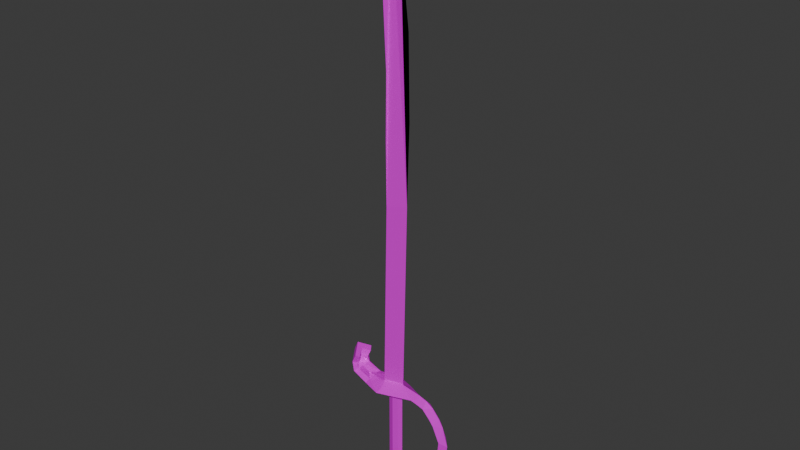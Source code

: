# Source: cutlass.blend  (saved by Blender 4.2.66; exported with 4.5.12 LTS)
import bpy
from mathutils import Matrix  # noqa: F401  (used for matrix-valued properties, if any)

bpy.ops.wm.read_factory_settings(use_empty=True)
scene = bpy.context.scene
scene.name = 'Scene'

# ---- collections
col_collection = bpy.data.collections.new('Collection'); scene.collection.children.link(col_collection)

# ---- images (referenced by path relative to the original .blend; pixels are not part of the script)
import os
ASSET_DIR = os.environ.get("B2B_ASSET_DIR", "")  # directory of the original .blend (textures are referenced by path, not embedded)
HERE = os.path.dirname(os.path.abspath(__file__))  # packed textures are extracted next to this script under _unpacked/

def load_image(name, relpath, width, height, colorspace="sRGB"):
    """Load a texture the original file referenced (path relative to the .blend, or extracted next to this script)."""
    p = next((c for c in (os.path.join(HERE, relpath), os.path.join(ASSET_DIR, relpath)) if relpath and os.path.exists(c)), "")
    if p:
        img = bpy.data.images.load(p, check_existing=True)
        img.name = name
    else:  # same state as the original file: an image datablock whose file is absent (Cycles renders it pink)
        img = bpy.data.images.new(name, width, height)
        img.source = "FILE"
        img.filepath = "//" + (relpath or name)
    img.colorspace_settings.name = colorspace
    return img
img_cutlass = load_image('Cutlass', 'Cutlass.png', 1024, 1024, 'Non-Color')
img_cutlass_real = load_image('Cutlass(Real)', 'Cutlass.png', 1024, 1024, 'sRGB')

# ---- materials (node trees are filled in below, after node groups)
mat_material = bpy.data.materials.new('Material')
mat_material.alpha_threshold = 0.0
mat_material.use_transparent_shadow = False
mat_material.diffuse_color = (0.8004, 0.7361, 0.7772, 1.0)
mat_material.roughness = 0.5
mat_material.line_color = (0.0, 0.0, 0.0, 1.0)

# ---- material node trees
mat_material.use_nodes = True; mat_material.node_tree.nodes.clear()
_N = mat_material.node_tree.nodes; _L = mat_material.node_tree.links
n0 = _N.new('ShaderNodeOutputMaterial'); n0.name = 'Material Output'; n0.location = (300, 300)
n1 = _N.new('ShaderNodeBsdfPrincipled'); n1.name = 'Principled BSDF'; n1.location = (10, 300)
n1.inputs[2].default_value = 0.1028
n1.inputs[3].default_value = 1.0
n1.inputs[13].default_value = 0.0
n1.inputs[25].default_value = 1.0
n1.inputs[26].default_value = (1.0, 0.9491, 0.9491, 1.0)
n1.inputs[27].default_value = (1.0, 0.8882, 0.9368, 1.0)
n2 = _N.new('ShaderNodeTexImage'); n2.name = 'Image Texture'; n2.location = (-280, 220)
n2.image = img_cutlass
n3 = _N.new('ShaderNodeTexImage'); n3.name = 'Image Texture.001'; n3.location = (-280, 260)
n3.image = img_cutlass_real
_L.new(n1.outputs[0], n0.inputs[0])
_L.new(n2.outputs[0], n1.inputs[1])
_L.new(n3.outputs[0], n1.inputs[0])
n0.is_active_output = True

# ---- world
world_world = bpy.data.worlds.new('World'); scene.world = world_world
world_world.use_nodes = True; world_world.node_tree.nodes.clear()
_N = world_world.node_tree.nodes; _L = world_world.node_tree.links
n0 = _N.new('ShaderNodeOutputWorld'); n0.name = 'World Output'; n0.location = (300, 300)
n1 = _N.new('ShaderNodeBackground'); n1.name = 'Background'; n1.location = (10, 300)
n1.inputs[0].default_value = (0.05088, 0.05088, 0.05088, 1.0)
_L.new(n1.outputs[0], n0.inputs[0])
n0.is_active_output = True
world_world.color = (0.05088, 0.05088, 0.05088)
world_world.sun_shadow_jitter_overblur = 0.0

# ---- meshes
me_cube = bpy.data.meshes.new('Cube')
me_cube.from_pydata([(-0.01207, -0.0006204, 31.98), (0.2616, -0.0006204, 0.5583), (-0.7302, -0.0006204, 33.9), (-1.093, 0.4211, 0.5583), (-1.093, -0.4223, 0.5583), (-1.535, 0.4211, 31.72), (-1.535, -0.4223, 31.72), (-2.776, -0.0006204, 34.88), (-0.9873, 0.4211, 28.0), (-0.9873, -0.4223, 28.0), (-0.8077, 0.4211, 14.28), (-0.8077, -0.4223, 14.28), (0.5556, -0.0006204, 14.56), (0.6445, -0.0006204, 26.17), (0.7416, -0.0006204, 20.36), (-0.8449, -0.4223, 18.86), (-0.7715, -0.4223, 23.43), (-0.7715, 0.4211, 23.43), (-0.8449, 0.4211, 18.86), (0.2654, 0.8563, -0.01665), (0.2654, -0.8576, -0.01665), (-2.349, 0.5939, 0.2898), (-2.349, -0.5952, 0.2898), (-0.9431, -0.9112, 0.2898), (0.6215, -0.0006204, -0.3765), (-0.9431, 0.9099, 0.2898), (-2.857, -0.0006204, 0.2898), (-0.4156, -0.0006204, -0.01664), (-2.487, 0.8563, -0.01665), (-2.487, -0.8576, -0.01665), (-1.111, -1.313, -0.01665), (-1.111, 1.312, -0.01665), (-3.218, -0.0006204, -0.01665), (-0.03022, 0.2393, -0.4889), (-0.03022, -0.2406, -0.4889), (-0.801, 0.2393, -0.4889), (-0.801, -0.2406, -0.4889), (-0.4156, -0.3681, -0.4889), (0.1746, -0.0006204, -0.4889), (-0.4156, 0.3669, -0.4889), (-1.006, -0.0006204, -0.4889), (-0.03022, 0.2393, -7.032), (-0.03022, -0.2406, -7.032), (-0.801, 0.2393, -7.032), (-0.801, -0.2406, -7.032), (-0.4156, -0.3681, -7.032), (0.1746, -0.0006204, -7.032), (-0.4156, 0.3669, -7.032), (-1.006, -0.0006204, -7.032), (0.3089, 0.4505, -7.4), (0.3089, -0.4518, -7.4), (-1.14, 0.4505, -7.4), (-1.14, -0.4518, -7.4), (-0.4156, -0.6915, -7.4), (0.694, -0.0006204, -7.4), (-0.4156, 0.6903, -7.4), (-1.525, -0.0006204, -7.4), (0.4338, 0.5282, -7.981), (0.4338, -0.5295, -7.981), (-1.265, 0.5282, -7.981), (-1.265, -0.5295, -7.981), (-0.4156, -0.8106, -7.981), (0.8851, -0.0006204, -7.981), (-0.4156, 0.8093, -7.981), (-1.716, -0.0006204, -7.981), (0.04089, 0.2836, -8.521), (0.04089, -0.2849, -8.521), (-0.8721, 0.2836, -8.521), (-0.8721, -0.2849, -8.521), (-0.4156, -0.4359, -8.521), (0.2835, -0.0006204, -8.521), (-0.4156, 0.4347, -8.521), (-1.115, -0.0006204, -8.521), (-0.4269, 0.08685, -8.764), (1.723, -0.0006204, 0.337), (1.304, 0.4211, -0.05683), (1.304, -0.4223, -0.05683), (1.551, -0.0006204, -0.3191), (2.339, -0.0006204, 0.1449), (1.864, 0.4211, -0.1784), (1.864, -0.4223, -0.1784), (2.066, -0.0006204, -0.476), (2.339, -0.0006204, 0.1449), (1.864, 0.4211, -0.1784), (1.864, -0.4223, -0.1784), (2.066, -0.0006204, -0.476), (2.917, -0.0006204, -0.2159), (2.351, 0.4211, -0.3175), (2.351, -0.4223, -0.3175), (2.414, -0.0006204, -0.6718), (3.486, -0.0006204, -0.8796), (2.911, 0.4211, -0.9027), (2.911, -0.4223, -0.9027), (2.925, -0.0006204, -1.262), (3.817, -0.0006204, -1.449), (3.254, 0.4211, -1.337), (3.254, -0.4223, -1.337), (3.183, -0.0006204, -1.69), (4.238, -0.0006204, -2.882), (3.787, 0.4211, -2.524), (3.787, -0.4223, -2.524), (3.564, -0.0006204, -2.806), (4.034, -0.0006204, -4.35), (3.663, 0.4211, -3.91), (3.663, -0.4223, -3.91), (3.388, -0.0006204, -4.142), (3.342, -0.0006203, -6.287), (3.122, 0.4211, -5.755), (3.122, -0.4223, -5.755), (2.79, -0.0006203, -5.893), (2.529, -0.0006203, -7.254), (2.547, 0.4211, -6.679), (2.547, -0.4223, -6.679), (2.188, -0.0006203, -6.668), (0.5805, 0.2444, -7.69), (0.5805, -0.2456, -7.69), (0.5015, 0.225, -7.4), (0.5015, -0.2262, -7.4), (0.6595, 0.2638, -7.981), (0.6595, -0.2651, -7.981), (0.3713, -0.4906, -7.69), (0.7896, -0.0006204, -7.69), (0.3713, 0.4894, -7.69), (-3.883, -0.0006204, 0.7824), (-3.389, -0.5952, 0.6676), (-3.389, 0.5939, 0.6676), (-4.293, -0.0006204, 0.6681), (-3.581, -0.8576, 0.5025), (-3.581, 0.8563, 0.5025), (-3.895, -0.0006204, 1.408), (-3.538, -0.5952, 1.047), (-3.538, 0.5939, 1.047), (-4.234, -0.0006204, 1.77), (-3.719, -0.8576, 1.25), (-3.719, 0.8563, 1.25), (-3.609, -0.0006204, 2.031), (-3.252, -0.5952, 1.67), (-3.252, 0.5939, 1.67), (-3.948, -0.0006204, 2.394), (-3.433, -0.8576, 1.874), (-3.433, 0.8563, 1.874)], [], [(1, 19, 25), (1, 12, 14, 13, 0, 2, 7, 6, 9, 16, 15, 11, 4), (3, 10, 18, 17, 8, 5, 7, 2, 0, 13, 14, 12, 1), (5, 6, 7), (9, 6, 5, 8), (16, 9, 8, 17), (4, 11, 10, 3), (11, 15, 18, 10), (15, 16, 17, 18), (27, 24, 20, 23), (4, 22, 23), (3, 21, 26), (19, 1, 74, 75), (26, 27, 23, 22), (21, 25, 27, 26), (25, 19, 24, 27), (21, 25, 31, 28), (34, 37, 30, 20), (22, 23, 30, 29), (29, 32, 126, 127), (32, 28, 128, 126), (29, 30, 37, 36), (28, 31, 39, 35), (28, 32, 40, 35), (32, 29, 36, 40), (40, 36, 44, 48), (38, 33, 41, 46), (39, 33, 41, 47), (36, 37, 45, 44), (35, 39, 47, 43), (37, 34, 42, 45), (35, 40, 48, 43), (34, 38, 46, 42), (43, 48, 56, 51), (42, 46, 54, 117, 50), (48, 44, 52, 56), (46, 41, 49, 116, 54), (47, 41, 49, 55), (44, 45, 53, 52), (43, 47, 55, 51), (45, 42, 50, 53), (52, 53, 61, 60), (51, 55, 63, 59), (53, 50, 120, 58, 61), (51, 56, 64, 59), (115, 121, 62, 119), (56, 52, 60, 64), (114, 122, 57, 118), (55, 49, 122, 57, 63), (63, 57, 65, 71), (60, 61, 69, 68), (59, 63, 71, 67), (61, 58, 66, 69), (59, 64, 72, 67), (58, 119, 62, 70, 66), (64, 60, 68, 72), (62, 118, 57, 65, 70), (66, 70, 73), (72, 68, 73), (70, 65, 73), (71, 65, 73), (68, 69, 73), (67, 71, 73), (69, 66, 73), (67, 72, 73), (34, 20, 24, 38), (38, 24, 19, 33), (33, 39, 31, 19), (1, 20, 76, 74), (75, 74, 78, 79), (76, 77, 81, 80), (24, 19, 75, 77), (20, 24, 77, 76), (88, 89, 93, 92), (89, 87, 91, 93), (74, 76, 80, 78), (77, 75, 79, 81), (82, 85, 84), (83, 85, 82), (82, 84, 88, 86), (85, 83, 87, 89), (84, 85, 89, 88), (83, 82, 86, 87), (92, 93, 97, 96), (93, 91, 95, 97), (87, 86, 90, 91), (86, 88, 92, 90), (95, 94, 98, 99), (96, 97, 101, 100), (91, 90, 94, 95), (90, 92, 96, 94), (101, 99, 103, 105), (98, 100, 104, 102), (94, 96, 100, 98), (97, 95, 99, 101), (103, 102, 106, 107), (104, 105, 109, 108), (100, 101, 105, 104), (99, 98, 102, 103), (106, 108, 112, 110), (107, 106, 110, 111), (102, 104, 108, 106), (105, 103, 107, 109), (113, 111, 114, 54), (110, 112, 115, 62), (109, 107, 111, 113), (108, 109, 113, 112), (114, 62, 121, 54), (62, 115, 54, 121), (112, 113, 54, 115), (111, 110, 62, 114), (121, 114, 118, 62), (54, 116, 114, 121), (116, 49, 122, 114), (120, 115, 119, 58), (50, 117, 115, 120), (117, 54, 121, 115), (19, 31, 25), (30, 23, 20), (20, 1, 23), (1, 4, 23), (21, 3, 25), (3, 1, 25), (4, 3, 26), (22, 4, 26), (123, 124, 130, 129), (127, 126, 132, 133), (22, 29, 127, 124), (26, 22, 124, 123), (28, 21, 125, 128), (21, 26, 123, 125), (134, 131, 137, 140), (131, 129, 135, 137), (124, 127, 133, 130), (126, 128, 134, 132), (125, 123, 129, 131), (128, 125, 131, 134), (135, 136, 139, 138), (137, 135, 138, 140), (133, 132, 138, 139), (129, 130, 136, 135), (130, 133, 139, 136), (132, 134, 140, 138)])
_uv = me_cube.uv_layers.new(name='UVMap')
_uv.uv.foreach_set('vector', [0.1696, 0.9079, 0.1492, 0.8978, 0.1575, 0.8653, 0.8776, 1.0, 0.8609, 0.5924, 0.8526, 0.4233, 0.8501, 0.2542, 0.8593, 0.08495, 0.8727, 0.0288, 0.9143, -5.429e-08, 0.8997, 0.09172, 0.8912, 0.2001, 0.8902, 0.3334, 0.8952, 0.4666, 0.8979, 0.5998, 0.9143, 0.9994, 0.772, 0.9966, 0.7942, 0.6012, 0.7982, 0.4691, 0.8051, 0.3372, 0.8045, 0.2046, 0.7945, 0.09569, 0.772, -1.111e-07, 0.8233, 0.03381, 0.8396, 0.09133, 0.8501, 0.2608, 0.8463, 0.4287, 0.8353, 0.5959, 0.8125, 0.9992, 0.9426, 0.09776, 0.9229, 0.09501, 0.9526, 1.056e-07, 0.9155, 0.2038, 0.9229, 0.09501, 0.9426, 0.09776, 0.9352, 0.2065, 0.9143, 0.3351, 0.9155, 0.2038, 0.9352, 0.2065, 0.934, 0.3379, 0.9329, 0.9844, 0.9202, 0.5953, 0.9398, 0.5981, 0.9526, 0.9872, 0.9202, 0.5953, 0.9182, 0.4649, 0.9379, 0.4677, 0.9398, 0.5981, 0.9182, 0.4649, 0.9143, 0.3351, 0.934, 0.3379, 0.9379, 0.4677, 0.06697, 0.5468, 0.06062, 0.5779, 0.04502, 0.5638, 0.04938, 0.5278, 0.1099, 0.2946, 0.09562, 0.3294, 0.09562, 0.2875, 0.1334, 0.3003, 0.1286, 0.3374, 0.109, 0.3478, 0.1492, 0.8978, 0.1696, 0.9079, 0.1635, 0.9461, 0.1502, 0.9305, 0.07376, 0.4755, 0.06697, 0.5468, 0.04938, 0.5278, 0.0585, 0.4883, 0.08812, 0.4919, 0.09474, 0.5334, 0.06697, 0.5468, 0.07376, 0.4755, 0.09474, 0.5334, 0.08771, 0.569, 0.06062, 0.5779, 0.06697, 0.5468, 0.1704, 0.867, 0.1704, 0.8318, 0.1832, 0.829, 0.1817, 0.8664, 0.07642, 0.6397, 0.06594, 0.6396, 0.0349, 0.6198, 0.07232, 0.62, 0.0585, 0.4883, 0.04938, 0.5278, 0.0349, 0.5228, 0.04746, 0.4846, 0.09939, 0.5909, 0.1184, 0.6175, 0.1158, 0.6469, 0.09562, 0.6211, 0.1184, 0.6175, 0.1469, 0.6027, 0.1431, 0.6329, 0.1158, 0.6469, 0.09939, 0.5909, 0.09562, 0.5489, 0.1233, 0.5364, 0.1244, 0.5482, 0.1781, -6.213e-09, 0.2005, 0.03579, 0.1767, 0.06333, 0.1704, 0.05331, 0.1469, 0.6027, 0.1184, 0.6175, 0.1297, 0.5556, 0.1377, 0.5515, 0.1184, 0.6175, 0.09939, 0.5909, 0.1244, 0.5482, 0.1297, 0.5556, 0.5592, 0.7292, 0.5678, 0.7288, 0.5678, 0.9178, 0.5592, 0.9183, 0.5592, 0.5116, 0.5684, 0.511, 0.5791, 0.697, 0.5699, 0.6976, 0.5092, 0.709, 0.5208, 0.709, 0.5251, 0.8979, 0.5134, 0.8979, 0.5678, 0.7288, 0.5794, 0.7291, 0.5794, 0.9181, 0.5678, 0.9178, 0.5592, 0.298, 0.5696, 0.2961, 0.5721, 0.478, 0.5618, 0.4799, 0.4783, 0.7016, 0.4888, 0.7017, 0.4577, 0.8809, 0.4472, 0.8809, 0.5617, 0.06201, 0.5709, 0.06211, 0.5684, 0.2527, 0.5592, 0.2526, 0.4888, 0.7017, 0.4978, 0.7034, 0.4668, 0.8826, 0.4577, 0.8809, 0.1469, 0.1906, 0.156, 0.1907, 0.1667, 0.2017, 0.1494, 0.2015, 0.1872, 0.3082, 0.1932, 0.3147, 0.1877, 0.331, 0.182, 0.3249, 0.1764, 0.3189, 0.1932, 0.2807, 0.1872, 0.286, 0.1764, 0.2772, 0.1877, 0.2671, 0.1576, 0.6356, 0.1667, 0.635, 0.1664, 0.6479, 0.1578, 0.6485, 0.1492, 0.6491, 0.101, 0.8359, 0.1127, 0.8359, 0.1188, 0.8477, 0.09687, 0.8477, 0.1872, 0.286, 0.184, 0.2968, 0.1704, 0.2975, 0.1764, 0.2772, 0.1494, 0.4179, 0.1597, 0.416, 0.1668, 0.4281, 0.1474, 0.4316, 0.184, 0.2968, 0.1872, 0.3082, 0.1764, 0.3189, 0.1704, 0.2975, 0.1704, 0.2028, 0.1711, 0.1809, 0.1875, 0.1794, 0.1867, 0.2051, 0.1474, 0.4316, 0.1668, 0.4281, 0.1696, 0.4449, 0.1469, 0.449, 0.172, 0.2633, 0.1704, 0.2436, 0.1779, 0.2439, 0.1853, 0.2441, 0.1872, 0.2671, 0.1494, 0.2015, 0.1667, 0.2017, 0.1704, 0.2188, 0.1502, 0.2186, 0.1787, 0.2345, 0.1796, 0.2252, 0.1872, 0.2239, 0.1863, 0.234, 0.1711, 0.2189, 0.1704, 0.2028, 0.1867, 0.2051, 0.1875, 0.2239, 0.1574, 0.6573, 0.1667, 0.6567, 0.1671, 0.6654, 0.157, 0.6661, 0.09687, 0.8477, 0.1188, 0.8477, 0.1201, 0.8563, 0.1213, 0.8649, 0.09562, 0.8649, 0.1949, 0.513, 0.2019, 0.5368, 0.1846, 0.5362, 0.1809, 0.5234, 0.1867, 0.2051, 0.1875, 0.1794, 0.2043, 0.1847, 0.2039, 0.1985, 0.1754, 0.4957, 0.1949, 0.513, 0.1809, 0.5234, 0.1704, 0.5141, 0.1872, 0.2671, 0.1853, 0.2441, 0.204, 0.2481, 0.205, 0.2605, 0.1502, 0.2186, 0.1704, 0.2188, 0.1577, 0.2341, 0.1469, 0.234, 0.1853, 0.2441, 0.1863, 0.234, 0.1872, 0.2239, 0.205, 0.2373, 0.204, 0.2481, 0.1875, 0.2239, 0.1867, 0.2051, 0.2039, 0.1985, 0.2043, 0.2086, 0.1757, 0.3766, 0.1847, 0.3812, 0.1937, 0.3858, 0.1871, 0.4007, 0.1774, 0.3958, 0.3646, 0.383, 0.3708, 0.3743, 0.3772, 0.3946, 0.3809, 0.4135, 0.3713, 0.4086, 0.3772, 0.3946, 0.3708, 0.3743, 0.3804, 0.3792, 0.3772, 0.3946, 0.3742, 0.5019, 0.378, 0.5147, 0.3638, 0.5084, 0.3713, 0.4086, 0.3638, 0.3968, 0.3772, 0.3946, 0.3638, 0.4926, 0.3742, 0.5019, 0.3638, 0.5084, 0.3638, 0.3968, 0.3646, 0.383, 0.3772, 0.3946, 0.3871, 0.4048, 0.3809, 0.4135, 0.3772, 0.3946, 0.1854, 0.6668, 0.1704, 0.6768, 0.1704, 0.6528, 0.1825, 0.6583, 0.1825, 0.6583, 0.1704, 0.6528, 0.1893, 0.6317, 0.1907, 0.6542, 0.1767, 0.0746, 0.1767, 0.06333, 0.2005, 0.03579, 0.2005, 0.07603, 0.1301, 0.2591, 0.1027, 0.2541, 0.121, 0.2276, 0.1378, 0.218, 0.1502, 0.9305, 0.1635, 0.9461, 0.1582, 0.9624, 0.1469, 0.9452, 0.182, 0.9599, 0.1817, 0.9715, 0.1704, 0.9732, 0.1704, 0.9605, 0.06062, 0.5779, 0.08771, 0.569, 0.07534, 0.5977, 0.06066, 0.6044, 0.04502, 0.5638, 0.06062, 0.5779, 0.06066, 0.6044, 0.05433, 0.5951, 0.12, 0.3543, 0.1288, 0.3661, 0.1201, 0.3856, 0.1104, 0.3738, 0.1725, 0.6998, 0.1858, 0.6908, 0.186, 0.7112, 0.1721, 0.7189, 0.1378, 0.218, 0.121, 0.2276, 0.1238, 0.212, 0.1405, 0.2008, 0.06066, 0.6044, 0.07534, 0.5977, 0.07301, 0.6142, 0.05784, 0.6198, 0.1797, 0.8981, 0.1865, 0.9167, 0.1704, 0.9167, 0.1832, 0.9367, 0.1704, 0.9279, 0.1832, 0.9167, 0.1816, 0.8782, 0.1794, 0.8982, 0.1704, 0.8878, 0.1704, 0.867, 0.1704, 0.6889, 0.1812, 0.6768, 0.1858, 0.6908, 0.1725, 0.6998, 0.1284, 0.3478, 0.1348, 0.3588, 0.1288, 0.3661, 0.12, 0.3543, 0.0349, 0.2389, 0.05374, 0.2307, 0.06745, 0.2435, 0.0469, 0.2449, 0.1104, 0.3738, 0.1201, 0.3856, 0.1157, 0.3991, 0.1045, 0.3879, 0.1721, 0.7189, 0.186, 0.7112, 0.1853, 0.7244, 0.1704, 0.7299, 0.0469, 0.2449, 0.06745, 0.2435, 0.08014, 0.2649, 0.05958, 0.2641, 0.07595, 5.914e-10, 0.09562, 0.006063, 0.0816, 0.02095, 0.06141, 0.01712, 0.06713, 0.278, 0.08706, 0.2827, 0.09391, 0.3257, 0.07753, 0.3144, 0.1045, 0.3879, 0.1157, 0.3991, 0.1095, 0.4328, 0.09562, 0.4245, 0.05958, 0.2641, 0.08014, 0.2649, 0.08706, 0.2827, 0.06713, 0.278, 0.06141, 0.01712, 0.0816, 0.02095, 0.07269, 0.03226, 0.05212, 0.03236, 0.1106, 0.0358, 0.1217, 0.02563, 0.13, 0.06415, 0.1176, 0.07358, 0.03721, 0.07214, 0.05655, 0.06458, 0.05297, 0.1049, 0.0349, 0.1151, 0.05212, 0.03236, 0.07269, 0.03226, 0.05655, 0.06458, 0.03721, 0.07214, 0.09562, 0.01031, 0.1036, -7.783e-09, 0.1217, 0.02563, 0.1106, 0.0358, 0.07066, 0.3537, 0.0848, 0.367, 0.06203, 0.4199, 0.05198, 0.4046, 0.09827, 0.4633, 0.113, 0.47, 0.124, 0.5167, 0.1084, 0.5131, 0.09562, 0.4245, 0.1095, 0.4328, 0.113, 0.47, 0.09827, 0.4633, 0.07753, 0.3144, 0.09391, 0.3257, 0.0848, 0.367, 0.07066, 0.3537, 0.04048, 0.1733, 0.05586, 0.1599, 0.06352, 0.1886, 0.05279, 0.204, 0.05198, 0.4046, 0.06203, 0.4199, 0.0388, 0.4443, 0.0349, 0.4287, 0.0349, 0.1151, 0.05297, 0.1049, 0.05586, 0.1599, 0.04048, 0.1733, 0.1176, 0.07358, 0.13, 0.06415, 0.1345, 0.1198, 0.1205, 0.1273, 0.1159, 0.155, 0.1316, 0.1511, 0.1013, 0.2008, 0.09562, 0.1918, 0.05279, 0.204, 0.06352, 0.1886, 0.09562, 0.2241, 0.08314, 0.2307, 0.1205, 0.1273, 0.1345, 0.1198, 0.1316, 0.1511, 0.1159, 0.155, 0.1084, 0.5131, 0.124, 0.5167, 0.1348, 0.5357, 0.1187, 0.5364, 0.1574, 0.6573, 0.1469, 0.6668, 0.1481, 0.658, 0.1492, 0.6491, 0.1872, 0.2239, 0.1787, 0.2345, 0.172, 0.2265, 0.1796, 0.2252, 0.1704, 0.7299, 0.1826, 0.7404, 0.179, 0.7857, 0.1704, 0.7898, 0.1704, 0.5368, 0.1886, 0.5427, 0.1834, 0.5883, 0.1704, 0.5935, 0.1481, 0.658, 0.1574, 0.6573, 0.157, 0.6661, 0.1469, 0.6668, 0.1492, 0.6491, 0.1578, 0.6485, 0.1574, 0.6573, 0.1481, 0.658, 0.1578, 0.6485, 0.1664, 0.6479, 0.1667, 0.6567, 0.1574, 0.6573, 0.1779, 0.2439, 0.1787, 0.2345, 0.1863, 0.234, 0.1853, 0.2441, 0.1704, 0.2436, 0.1712, 0.235, 0.1787, 0.2345, 0.1779, 0.2439, 0.1712, 0.235, 0.172, 0.2265, 0.1796, 0.2252, 0.1787, 0.2345, 0.1492, 0.8978, 0.1469, 0.8563, 0.1575, 0.8653, 0.0349, 0.5228, 0.04938, 0.5278, 0.04502, 0.5638, 0.1027, 0.2541, 0.1301, 0.2591, 0.09562, 0.2875, 0.1301, 0.2591, 0.1099, 0.2946, 0.09562, 0.2875, 0.1286, 0.3374, 0.1334, 0.3003, 0.1462, 0.2997, 0.1334, 0.3003, 0.1301, 0.2591, 0.1462, 0.2997, 0.1099, 0.2946, 0.1334, 0.3003, 0.109, 0.3478, 0.09562, 0.3294, 0.1099, 0.2946, 0.109, 0.3478, 0.1932, 0.3765, 0.1704, 0.3766, 0.1747, 0.3656, 0.196, 0.3589, 0.2022, 0.1794, 0.1719, 0.1791, 0.1704, 0.1473, 0.1965, 0.158, 0.0585, 0.4883, 0.04746, 0.4846, 0.05627, 0.4514, 0.06512, 0.4571, 0.07376, 0.4755, 0.0585, 0.4883, 0.06512, 0.4571, 0.0821, 0.4443, 0.1815, 0.4957, 0.1704, 0.4901, 0.1821, 0.4689, 0.1926, 0.4702, 0.08812, 0.4919, 0.07376, 0.4755, 0.0821, 0.4443, 0.09474, 0.4608, 0.1874, 0.4487, 0.1807, 0.4572, 0.1704, 0.4435, 0.1772, 0.435, 0.1911, 0.6224, 0.1704, 0.6131, 0.1742, 0.5935, 0.195, 0.6028, 0.1839, 0.8239, 0.175, 0.829, 0.1704, 0.8094, 0.1801, 0.8146, 0.203, 0.1268, 0.1704, 0.1292, 0.1749, 0.1078, 0.2042, 0.09468, 0.195, 0.6317, 0.1722, 0.6303, 0.1704, 0.6131, 0.1911, 0.6224, 0.1926, 0.4702, 0.1821, 0.4689, 0.1807, 0.4572, 0.1874, 0.4487, 0.1935, 0.342, 0.1722, 0.3487, 0.1704, 0.3407, 0.2011, 0.331, 0.1813, 0.938, 0.1813, 0.9541, 0.1704, 0.9599, 0.1704, 0.9367, 0.1965, 0.158, 0.1704, 0.1473, 0.176, 0.1292, 0.2022, 0.1398, 0.196, 0.3589, 0.1747, 0.3656, 0.1722, 0.3487, 0.1935, 0.342, 0.1801, 0.8146, 0.1704, 0.8094, 0.1742, 0.7898, 0.1839, 0.795, 0.2042, 0.09468, 0.1749, 0.1078, 0.1704, 0.08911, 0.1997, 0.07603])
me_cube.materials.append(mat_material)
me_cube.use_mirror_vertex_groups = False
me_cube.update()

# ---- objects
ob_cube = bpy.data.objects.new('Cube', me_cube)

# ---- transforms, parenting, visibility, modifiers, constraints
ob_cube.location = (0.7384, 0.0006204, 3.492)
ob_cube.lock_rotations_4d = False
ob_cube.empty_display_type = 'ARROWS'
ob_cube.lineart.crease_threshold = 0.0

# ---- collection membership
col_collection.objects.link(ob_cube)

# ---- scene / render settings (as saved in the file)
scene.frame_start = 1; scene.frame_end = 250; scene.frame_set(1)
scene.render.engine = 'BLENDER_EEVEE_NEXT'
bpy.context.view_layer.update()

# ---- added for rendering (the .blend has no active camera and no usable light): camera, sun
cam_auto = bpy.data.cameras.new('AutoCamera')
cam_auto.lens = 50.0
cam_auto.sensor_width = 36.0
cam_auto.clip_end = 1000.0
ob_auto_camera = bpy.data.objects.new('AutoCamera', cam_auto)
scene.collection.objects.link(ob_auto_camera)
ob_auto_camera.location = (41.9263, -49.4588, 49.5223)
ob_auto_camera.rotation_euler = (1.09748, -7.21219e-08, 0.694738)
scene.camera = ob_auto_camera
light_auto_sun = bpy.data.lights.new('AutoSun', 'SUN')
light_auto_sun.energy = 3.0
light_auto_sun.angle = 0.0523599
ob_auto_sun = bpy.data.objects.new('AutoSun', light_auto_sun)
scene.collection.objects.link(ob_auto_sun)
ob_auto_sun.rotation_euler = (0.872665, 0.174533, 0.523599)
bpy.context.view_layer.update()
